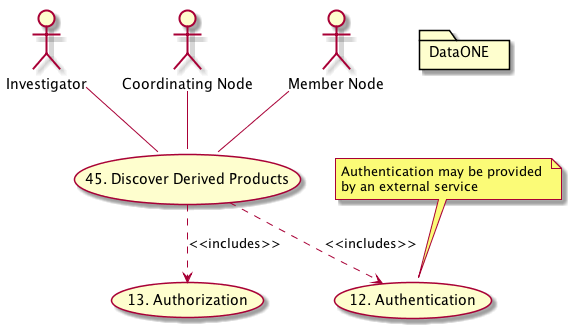

The diagram above was rendered by PlantUML. Its source (embedded in the PNG):
@startuml images/use-case-45.png
    actor "Investigator" as client
    usecase "12. Authentication" as authn
    note top of authn
      Authentication may be provided 
      by an external service
    end note
    package "DataONE"
      actor "Coordinating Node" as CN
      actor "Member Node" as MN
      usecase "13. Authorization" as authz
      usecase "45. Discover Derived Products" as discover
      client -- discover
      CN -- discover
      MN -- discover
      discover ..> authz: <<includes>>
      discover ..> authn: <<includes>>
@enduml